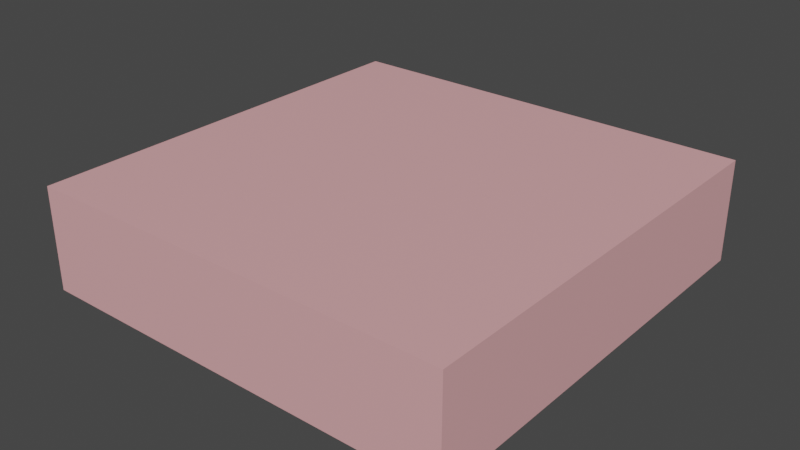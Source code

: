 # Source: logic_surf.blend  (saved by Blender 4.4.32; exported with 4.5.12 LTS)
import bpy
from mathutils import Matrix  # noqa: F401  (used for matrix-valued properties, if any)

bpy.ops.wm.read_factory_settings(use_empty=True)
scene = bpy.context.scene
scene.name = 'logic_or.qc'

# ---- collections
col_logic_gate_single_ref = bpy.data.collections.new('logic_gate_single_ref'); scene.collection.children.link(col_logic_gate_single_ref)
col_logic_gate_selection = bpy.data.collections.new('logic_gate_selection'); scene.collection.children.link(col_logic_gate_selection)
col_logic_gate_ref = bpy.data.collections.new('logic_gate_ref'); scene.collection.children.link(col_logic_gate_ref)

# ---- images (referenced by path relative to the original .blend; pixels are not part of the script)
import os
ASSET_DIR = os.environ.get("B2B_ASSET_DIR", "")  # directory of the original .blend (textures are referenced by path, not embedded)
HERE = os.path.dirname(os.path.abspath(__file__))  # packed textures are extracted next to this script under _unpacked/

def load_image(name, relpath, width, height, colorspace="sRGB"):
    """Load a texture the original file referenced (path relative to the .blend, or extracted next to this script)."""
    p = next((c for c in (os.path.join(HERE, relpath), os.path.join(ASSET_DIR, relpath)) if relpath and os.path.exists(c)), "")
    if p:
        img = bpy.data.images.load(p, check_existing=True)
        img.name = name
    else:  # same state as the original file: an image datablock whose file is absent (Cycles renders it pink)
        img = bpy.data.images.new(name, width, height)
        img.source = "FILE"
        img.filepath = "//" + (relpath or name)
    img.colorspace_settings.name = colorspace
    return img
img_logic_and_png = load_image('logic_and.png', 'logic_and.png', 1024, 1024, 'sRGB')
img_input_a_sheet_tga = load_image('input_a_sheet.tga', 'gates_inp_a_sheet.tga', 1024, 1024, 'sRGB')

# ---- materials (node trees are filled in below, after node groups)
mat_logic_single = bpy.data.materials.new('logic_single')
mat_logic_single.use_backface_culling = True
mat_logic_single.use_transparent_shadow = False
mat_logic_single.diffuse_color = (0.43, 0.6836, 0.6452, 1.0)
mat_sel = bpy.data.materials.new('sel')
mat_sel.diffuse_color = (0.8001, 0.4055, 0.4188, 1.0)
mat_logic_sheet = bpy.data.materials.new('logic_sheet')
mat_logic_sheet.use_backface_culling = True
mat_logic_sheet.use_transparent_shadow = False
mat_logic_sheet.diffuse_color = (0.43, 0.6836, 0.6452, 1.0)

# ---- node groups
ng_smooth_by_angle = bpy.data.node_groups.new('Smooth by Angle', 'GeometryNodeTree')
_s = ng_smooth_by_angle.interface.new_socket(name='Mesh', in_out='OUTPUT', socket_type='NodeSocketGeometry')
_s = ng_smooth_by_angle.interface.new_socket(name='Mesh', in_out='INPUT', socket_type='NodeSocketGeometry')
_s = ng_smooth_by_angle.interface.new_socket(name='Angle', in_out='INPUT', socket_type='NodeSocketFloat')
_s.subtype = 'ANGLE'
_s.default_value = 0.5236
_s.min_value = 0.0
_s.max_value = 3.142
_s.description = 'Maximum face angle for smooth edges'
_s = ng_smooth_by_angle.interface.new_socket(name='Ignore Sharpness', in_out='INPUT', socket_type='NodeSocketBool')
_s.force_non_field = True
ng_smooth_by_angle.description = 'Set the sharpness of mesh edges based on the angle between the neighboring faces'
ng_smooth_by_angle.is_modifier = True
_N = ng_smooth_by_angle.nodes; _L = ng_smooth_by_angle.links
n0 = _N.new('GeometryNodeSetShadeSmooth'); n0.name = 'Set Shade Smooth'; n0.location = (120, -80)
n0.domain = 'EDGE'
n1 = _N.new('GeometryNodeSetShadeSmooth'); n1.name = 'Set Shade Smooth.001'; n1.location = (300, -80)
n2 = _N.new('NodeGroupOutput'); n2.name = 'Group Output'; n2.location = (480, -80)
n3 = _N.new('GeometryNodeInputMeshEdgeAngle'); n3.name = 'Edge Angle'; n3.location = (-440, -240)
n4 = _N.new('NodeGroupInput'); n4.name = 'Group Input'; n4.location = (-80, -80)
n5 = _N.new('GeometryNodeInputEdgeSmooth'); n5.name = 'Is Edge Smooth'; n5.location = (-260, -120)
n6 = _N.new('GeometryNodeInputShadeSmooth'); n6.name = 'Is Shade Smooth'; n6.location = (-440, -397)
n7 = _N.new('FunctionNodeCompare'); n7.name = 'Compare'; n7.location = (-260, -260)
n7.operation = 'LESS_EQUAL'
n7.inputs[6].default_value = (0.0, 0.0, 0.0, 0.0)
n7.inputs[7].default_value = (0.0, 0.0, 0.0, 0.0)
n8 = _N.new('FunctionNodeBooleanMath'); n8.name = 'Boolean Math.001'; n8.location = (-80, -260)
n9 = _N.new('NodeGroupInput'); n9.name = 'Group Input.001'; n9.location = (-440, -329)
n10 = _N.new('NodeGroupInput'); n10.name = 'Group Input.002'; n10.location = (-259, -189)
n11 = _N.new('FunctionNodeBooleanMath'); n11.name = 'Boolean Math'; n11.location = (-80, -149)
n11.operation = 'OR'
n12 = _N.new('FunctionNodeBooleanMath'); n12.name = 'Boolean Math.002'; n12.location = (-260, -380)
n12.operation = 'OR'
n13 = _N.new('NodeGroupInput'); n13.name = 'Group Input.003'; n13.location = (-440, -460)
_L.new(n3.outputs[0], n7.inputs[0])
_L.new(n1.outputs[0], n2.inputs[0])
_L.new(n9.outputs[1], n7.inputs[1])
_L.new(n7.outputs[0], n8.inputs[0])
_L.new(n4.outputs[0], n0.inputs[0])
_L.new(n0.outputs[0], n1.inputs[0])
_L.new(n8.outputs[0], n0.inputs[2])
_L.new(n10.outputs[2], n11.inputs[1])
_L.new(n5.outputs[0], n11.inputs[0])
_L.new(n11.outputs[0], n0.inputs[1])
_L.new(n13.outputs[2], n12.inputs[1])
_L.new(n6.outputs[0], n12.inputs[0])
_L.new(n12.outputs[0], n8.inputs[1])
n2.is_active_output = True

# ---- material node trees
mat_logic_single.use_nodes = True; mat_logic_single.node_tree.nodes.clear()
_N = mat_logic_single.node_tree.nodes; _L = mat_logic_single.node_tree.links
n0 = _N.new('ShaderNodeBsdfPrincipled'); n0.name = 'Principled BSDF'; n0.location = (10, 300)
n0.distribution = 'GGX'
n0.subsurface_method = 'RANDOM_WALK_SKIN'
n0.inputs[3].default_value = 1.45
n0.inputs[27].default_value = (0.0, 0.0, 0.0, 1.0)
n0.inputs[28].default_value = 1.0
n1 = _N.new('ShaderNodeOutputMaterial'); n1.name = 'Material Output'; n1.location = (300, 300)
n2 = _N.new('ShaderNodeTexImage'); n2.name = 'Image Texture'; n2.location = (-280, 269)
n2.image = img_logic_and_png
_L.new(n0.outputs[0], n1.inputs[0])
_L.new(n2.outputs[0], n0.inputs[0])
n1.is_active_output = True
mat_sel.use_nodes = True; mat_sel.node_tree.nodes.clear()
_N = mat_sel.node_tree.nodes; _L = mat_sel.node_tree.links
n0 = _N.new('ShaderNodeBsdfPrincipled'); n0.name = 'Principled BSDF'; n0.location = (10, 300)
n0.inputs[0].default_value = (0.8001, 0.4055, 0.4188, 1.0)
n1 = _N.new('ShaderNodeOutputMaterial'); n1.name = 'Material Output'; n1.location = (300, 300)
_L.new(n0.outputs[0], n1.inputs[0])
n1.is_active_output = True
mat_logic_sheet.use_nodes = True; mat_logic_sheet.node_tree.nodes.clear()
_N = mat_logic_sheet.node_tree.nodes; _L = mat_logic_sheet.node_tree.links
n0 = _N.new('ShaderNodeBsdfPrincipled'); n0.name = 'Principled BSDF'; n0.location = (10, 300)
n0.distribution = 'GGX'
n0.subsurface_method = 'RANDOM_WALK_SKIN'
n0.inputs[3].default_value = 1.45
n0.inputs[27].default_value = (0.0, 0.0, 0.0, 1.0)
n0.inputs[28].default_value = 1.0
n1 = _N.new('ShaderNodeOutputMaterial'); n1.name = 'Material Output'; n1.location = (300, 300)
n2 = _N.new('ShaderNodeTexImage'); n2.name = 'Image Texture'; n2.location = (-280, 269)
n2.image = img_input_a_sheet_tga
_L.new(n0.outputs[0], n1.inputs[0])
_L.new(n2.outputs[0], n0.inputs[0])
n1.is_active_output = True

# ---- world
world_world = bpy.data.worlds.new('World'); scene.world = world_world
world_world.use_nodes = True; world_world.node_tree.nodes.clear()
_N = world_world.node_tree.nodes; _L = world_world.node_tree.links
n0 = _N.new('ShaderNodeOutputWorld'); n0.name = 'World Output'; n0.location = (300, 300)
n1 = _N.new('ShaderNodeBackground'); n1.name = 'Background'; n1.location = (10, 300)
n1.inputs[0].default_value = (0.05088, 0.05088, 0.05088, 1.0)
_L.new(n1.outputs[0], n0.inputs[0])
n0.is_active_output = True
world_world.color = (0.05088, 0.05088, 0.05088)
world_world.use_sun_shadow = False
world_world.sun_shadow_jitter_overblur = 0.0

# ---- meshes
me_logic_gate_ref = bpy.data.meshes.new('logic_gate_ref')
me_logic_gate_ref.from_pydata([(-31.5, 31.5, -63.9), (31.5, 31.5, -48.9), (31.5, 31.5, -63.9), (-31.5, 31.5, -48.9), (31.5, -31.5, -63.9), (-31.5, -31.5, -63.9), (-31.5, -31.5, -48.9), (31.5, -31.5, -48.9)], [], [(0, 5, 6, 3), (0, 3, 1, 2), (0, 2, 4, 5), (2, 1, 7, 4), (3, 6, 7, 1), (5, 4, 7, 6)])
me_logic_gate_ref.polygons.foreach_set('use_smooth', [True] * 6)
_k = set([(0, 2), (0, 3), (0, 5), (1, 2), (1, 3), (1, 7), (2, 4), (3, 6), (4, 5), (4, 7), (5, 6), (6, 7)])
me_logic_gate_ref.attributes.new('sharp_edge', 'BOOLEAN', 'EDGE').data.foreach_set('value', [ (min(e.vertices), max(e.vertices)) in _k for e in me_logic_gate_ref.edges])
_uv = me_logic_gate_ref.uv_layers.new(name='UVMap')
_uv.uv.foreach_set('vector', [-0.02619, 1.0, -0.02619, 0.0, 0.0, 0.0, 0.0, 1.0, 0.0, 1.026, 0.0, 1.0, 1.0, 1.0, 1.0, 1.026, 0.0, 0.0, 1.0, 0.0, 1.0, 1.0, 0.0, 1.0, 1.026, 1.0, 1.0, 1.0, 1.0, 0.0, 1.026, 0.0, 0.0, 1.0, 0.0, 0.0, 1.0, 0.0, 1.0, 1.0, 0.0, -0.02619, 1.0, -0.02619, 1.0, 0.0, 0.0, 0.0])
me_logic_gate_ref.materials.append(mat_logic_single)
me_logic_gate_ref.update()
me_logic_gate_selection = bpy.data.meshes.new('logic_gate_selection')
me_logic_gate_selection.from_pydata([(-0.2461, -0.2461, -0.5), (-0.2461, -0.2461, -0.382), (-0.2461, 0.2461, -0.5), (-0.2461, 0.2461, -0.382), (0.2461, -0.2461, -0.5), (0.2461, -0.2461, -0.382), (0.2461, 0.2461, -0.5), (0.2461, 0.2461, -0.382)], [], [(0, 1, 3, 2), (2, 3, 7, 6), (6, 7, 5, 4), (4, 5, 1, 0), (2, 6, 4, 0), (7, 3, 1, 5)])
_uv = me_logic_gate_selection.uv_layers.new(name='UVMap')
_uv.uv.foreach_set('vector', [0.375, 0.0, 0.625, 0.0, 0.625, 0.25, 0.375, 0.25, 0.375, 0.25, 0.625, 0.25, 0.625, 0.5, 0.375, 0.5, 0.375, 0.5, 0.625, 0.5, 0.625, 0.75, 0.375, 0.75, 0.375, 0.75, 0.625, 0.75, 0.625, 1.0, 0.375, 1.0, 0.125, 0.5, 0.375, 0.5, 0.375, 0.75, 0.125, 0.75, 0.625, 0.5, 0.875, 0.5, 0.875, 0.75, 0.625, 0.75])
me_logic_gate_selection.materials.append(mat_sel)
me_logic_gate_selection.update()
me_logic_gate_ref_001 = bpy.data.meshes.new('logic_gate_ref.001')
me_logic_gate_ref_001.from_pydata([(-31.5, 31.5, -63.9), (31.5, 31.5, -48.9), (31.5, 31.5, -63.9), (-31.5, 31.5, -48.9), (31.5, -31.5, -63.9), (-31.5, -31.5, -63.9), (-31.5, -31.5, -48.9), (31.5, -31.5, -48.9)], [], [(0, 5, 6, 3), (0, 3, 1, 2), (0, 2, 4, 5), (2, 1, 7, 4), (3, 6, 7, 1), (5, 4, 7, 6)])
me_logic_gate_ref_001.polygons.foreach_set('use_smooth', [True] * 6)
_uv = me_logic_gate_ref_001.uv_layers.new(name='UVMap')
_uv.uv.foreach_set('vector', [0.0, 0.375, 1.0, 0.375, 1.0, 0.5, 0.0, 0.5, 1.0, 0.375, 1.0, 0.5, 0.0, 0.5, 0.0, 0.375, 0.0, 0.5, 1.0, 0.5, 1.0, 1.0, 0.0, 1.0, 1.0, 0.375, 1.0, 0.5, 0.0, 0.5, 0.0, 0.375, 0.0, 1.0, 0.0, 0.5, 1.0, 0.5, 1.0, 1.0, 0.0, 0.375, 1.0, 0.375, 1.0, 0.5, 0.0, 0.5])
me_logic_gate_ref_001.materials.append(mat_logic_sheet)
me_logic_gate_ref_001.update()
me_logic_gate_ref_001.normals_split_custom_set([tuple(v) for v in zip(*[iter([-0.5774, 0.5774, -0.5774, -0.5774, -0.5774, -0.5774, -0.5774, -0.5774, 0.5774, -0.5774, 0.5774, 0.5774, -0.5774, 0.5774, -0.5774, -0.5774, 0.5774, 0.5774, 0.5774, 0.5774, 0.5774, 0.5774, 0.5774, -0.5774, -0.5774, 0.5774, -0.5774, 0.5774, 0.5774, -0.5774, 0.5774, -0.5774, -0.5774, -0.5774, -0.5774, -0.5774, 0.5774, 0.5774, -0.5774, 0.5774, 0.5774, 0.5774, 0.5774, -0.5774, 0.5774, 0.5774, -0.5774, -0.5774, -0.5774, 0.5774, 0.5774, -0.5774, -0.5774, 0.5774, 0.5774, -0.5774, 0.5774, 0.5774, 0.5774, 0.5774, -0.5774, -0.5774, -0.5774, 0.5774, -0.5774, -0.5774, 0.5774, -0.5774, 0.5774, -0.5774, -0.5774, 0.5774])] * 3)])

# ---- objects
ob_empty = bpy.data.objects.new('Empty', None)
ob_single = bpy.data.objects.new('single', me_logic_gate_ref)
ob_logic_gate_selection = bpy.data.objects.new('logic_gate_selection', me_logic_gate_selection)
ob_sheet = bpy.data.objects.new('sheet', me_logic_gate_ref_001)

# ---- transforms, parenting, visibility, modifiers, constraints
ob_empty.location = (0.0, 0.0, 0.0)
ob_empty.empty_display_type = 'CUBE'
ob_empty.empty_display_size = 64.0
ob_single.location = (0.0, 0.0, 0.0)
_vg = ob_single.vertex_groups.new(name='root')
_m = ob_single.modifiers.new('Bevel', 'BEVEL')
_m.width = 4.0
_m.width_pct = 4.0
_m.segments = 5
_m = ob_single.modifiers.new('Smooth by Angle', 'NODES')
_m.node_group = ng_smooth_by_angle
_m.use_pin_to_last = True
_m.show_group_selector = False
ob_logic_gate_selection.location = (0.0, 0.0, 0.0)
ob_logic_gate_selection.scale = (128.0, 128.0, 128.0)
ob_sheet.location = (0.0, 0.0, 0.0)
_vg = ob_sheet.vertex_groups.new(name='root')
_m = ob_sheet.modifiers.new('Bevel', 'BEVEL')
_m.width = 4.0
_m.width_pct = 4.0
_m.segments = 5
_m = ob_sheet.modifiers.new('Smooth by Angle', 'NODES')
_m.node_group = ng_smooth_by_angle
_m.use_pin_to_last = True
_m.show_group_selector = False

# ---- collection membership
scene.collection.objects.link(ob_empty)
col_logic_gate_single_ref.objects.link(ob_single)
col_logic_gate_selection.objects.link(ob_logic_gate_selection)
col_logic_gate_ref.objects.link(ob_sheet)

# ---- scene / render settings (as saved in the file)
scene.frame_start = 0; scene.frame_end = 0; scene.frame_set(0)
scene.render.engine = 'BLENDER_EEVEE_NEXT'
scene.cycles.use_denoising = False
scene.cycles.sampling_pattern = 'TABULATED_SOBOL'
scene.cycles.use_light_tree = False
scene.view_settings.view_transform = 'Filmic'
bpy.context.view_layer.update()

# ---- added for rendering (the .blend has no active camera and no usable light): camera, sun
cam_auto = bpy.data.cameras.new('AutoCamera')
cam_auto.lens = 50.0
cam_auto.sensor_width = 36.0
cam_auto.clip_end = 1467.33
ob_auto_camera = bpy.data.objects.new('AutoCamera', cam_auto)
scene.collection.objects.link(ob_auto_camera)
ob_auto_camera.location = (83.6088, -100.331, 10.4371)
ob_auto_camera.rotation_euler = (1.09748, -7.21219e-08, 0.694738)
scene.camera = ob_auto_camera
light_auto_sun = bpy.data.lights.new('AutoSun', 'SUN')
light_auto_sun.energy = 3.0
light_auto_sun.angle = 0.0523599
ob_auto_sun = bpy.data.objects.new('AutoSun', light_auto_sun)
scene.collection.objects.link(ob_auto_sun)
ob_auto_sun.rotation_euler = (0.872665, 0.174533, 0.523599)
bpy.context.view_layer.update()
